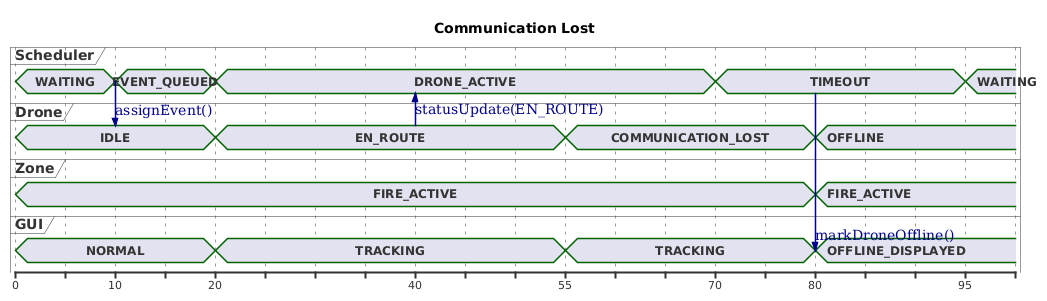

The diagram above was rendered by PlantUML. Its source (embedded in the PNG):
@startuml
title Communication Lost

concise "Scheduler" as S
concise "Drone" as D
concise "Zone" as Z
concise "GUI" as G

@0
S is WAITING
D is IDLE
Z is FIRE_ACTIVE
G is NORMAL

@10
S is EVENT_QUEUED
S -> D : assignEvent()

@20
D is EN_ROUTE
S is DRONE_ACTIVE
G is TRACKING

@40
D -> S : statusUpdate(EN_ROUTE)

@55
D is COMMUNICATION_LOST
G is TRACKING

@70
S is TIMEOUT

@80
D is OFFLINE
S -> G : markDroneOffline()
G is OFFLINE_DISPLAYED
Z is FIRE_ACTIVE

@95
S is WAITING
@enduml